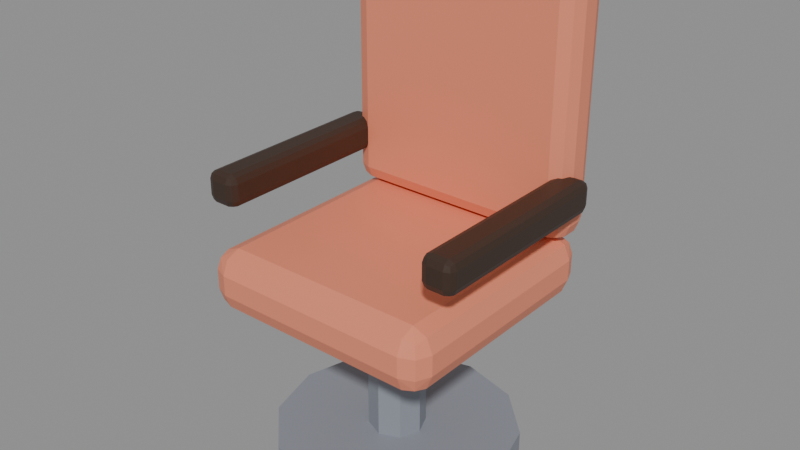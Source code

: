 # Source: int_kursiCukur.blend  (saved by Blender 5.3.31; exported with 4.5.12 LTS)
import bpy
from mathutils import Matrix  # noqa: F401  (used for matrix-valued properties, if any)

bpy.ops.wm.read_factory_settings(use_empty=True)
scene = bpy.context.scene
scene.name = 'Scene'

# ---- images (referenced by path relative to the original .blend; pixels are not part of the script)
import os
ASSET_DIR = os.environ.get("B2B_ASSET_DIR", "")  # directory of the original .blend (textures are referenced by path, not embedded)
HERE = os.path.dirname(os.path.abspath(__file__))  # packed textures are extracted next to this script under _unpacked/

def load_image(name, relpath, width, height, colorspace="sRGB"):
    """Load a texture the original file referenced (path relative to the .blend, or extracted next to this script)."""
    p = next((c for c in (os.path.join(HERE, relpath), os.path.join(ASSET_DIR, relpath)) if relpath and os.path.exists(c)), "")
    if p:
        img = bpy.data.images.load(p, check_existing=True)
        img.name = name
    else:  # same state as the original file: an image datablock whose file is absent (Cycles renders it pink)
        img = bpy.data.images.new(name, width, height)
        img.source = "FILE"
        img.filepath = "//" + (relpath or name)
    img.colorspace_settings.name = colorspace
    return img
img_palet_int_kursicukur = load_image('palet_int_kursiCukur', '_unpacked/palet_int_kursiCukur.26de8da8.png', 12, 4, 'sRGB')

# ---- materials (node trees are filled in below, after node groups)
mat_palet_int_kursicukur = bpy.data.materials.new('palet_int_kursiCukur')

# ---- material node trees
mat_palet_int_kursicukur.use_nodes = True; mat_palet_int_kursicukur.node_tree.nodes.clear()
_N = mat_palet_int_kursicukur.node_tree.nodes; _L = mat_palet_int_kursicukur.node_tree.links
n0 = _N.new('ShaderNodeBsdfPrincipled'); n0.name = 'Principled BSDF'; n0.location = (-200, 100)
n0.inputs[10].default_value = 0.005
n1 = _N.new('ShaderNodeOutputMaterial'); n1.name = 'Material Output'; n1.location = (200, 100)
n2 = _N.new('ShaderNodeTexImage'); n2.name = 'Image Texture'; n2.location = (0, 0)
n2.image = img_palet_int_kursicukur
n2.interpolation = 'Closest'
_L.new(n0.outputs[0], n1.inputs[0])
_L.new(n2.outputs[0], n0.inputs[0])
n1.is_active_output = True

# ---- meshes
me_int_kursicukur = bpy.data.meshes.new('int_kursiCukur')
me_int_kursicukur.from_pydata([(0.0, 0.3, 0.0), (0.0, 0.3, 0.08), (0.15, 0.2598, 0.0), (0.15, 0.2598, 0.08), (0.2598, 0.15, 0.0), (0.2598, 0.15, 0.08), (0.3, 0.0, 0.0), (0.3, 0.0, 0.08), (0.2598, -0.15, 0.0), (0.2598, -0.15, 0.08), (0.15, -0.2598, 0.0), (0.15, -0.2598, 0.08), (0.0, -0.3, 0.0), (0.0, -0.3, 0.08), (-0.15, -0.2598, 0.0), (-0.15, -0.2598, 0.08), (-0.2598, -0.15, 0.0), (-0.2598, -0.15, 0.08), (-0.3, 0.0, 0.0), (-0.3, 0.0, 0.08), (-0.2598, 0.15, 0.0), (-0.2598, 0.15, 0.08), (-0.15, 0.2598, 0.0), (-0.15, 0.2598, 0.08), (0.0, 0.07, 0.075), (0.0, 0.07, 0.425), (0.0495, 0.0495, 0.075), (0.0495, 0.0495, 0.425), (0.07, 0.0, 0.075), (0.07, 0.0, 0.425), (0.0495, -0.0495, 0.075), (0.0495, -0.0495, 0.425), (0.0, -0.07, 0.075), (0.0, -0.07, 0.425), (-0.0495, -0.0495, 0.075), (-0.0495, -0.0495, 0.425), (-0.07, 0.0, 0.075), (-0.07, 0.0, 0.425), (-0.0495, 0.0495, 0.075), (-0.0495, 0.0495, 0.425), (-0.25, -0.25, 0.425), (-0.25, -0.3, 0.475), (-0.3, -0.25, 0.475), (-0.25, -0.2854, 0.4396), (-0.2789, -0.2789, 0.4461), (-0.2854, -0.2854, 0.475), (-0.2854, -0.25, 0.4396), (-0.25, -0.3, 0.525), (-0.25, -0.25, 0.575), (-0.3, -0.25, 0.525), (-0.25, -0.2854, 0.5604), (-0.2789, -0.2789, 0.5539), (-0.2854, -0.25, 0.5604), (-0.2854, -0.2854, 0.525), (-0.25, 0.25, 0.425), (-0.3, 0.25, 0.475), (-0.25, 0.3, 0.475), (-0.2854, 0.25, 0.4396), (-0.2789, 0.2789, 0.4461), (-0.2854, 0.2854, 0.475), (-0.25, 0.2854, 0.4396), (-0.25, 0.25, 0.575), (-0.25, 0.3, 0.525), (-0.3, 0.25, 0.525), (-0.25, 0.2854, 0.5604), (-0.2789, 0.2789, 0.5539), (-0.2854, 0.2854, 0.525), (-0.2854, 0.25, 0.5604), (0.25, -0.25, 0.425), (0.3, -0.25, 0.475), (0.25, -0.3, 0.475), (0.2854, -0.25, 0.4396), (0.2789, -0.2789, 0.4461), (0.2854, -0.2854, 0.475), (0.25, -0.2854, 0.4396), (0.25, -0.25, 0.575), (0.25, -0.3, 0.525), (0.3, -0.25, 0.525), (0.25, -0.2854, 0.5604), (0.2789, -0.2789, 0.5539), (0.2854, -0.2854, 0.525), (0.2854, -0.25, 0.5604), (0.25, 0.25, 0.425), (0.25, 0.3, 0.475), (0.3, 0.25, 0.475), (0.25, 0.2854, 0.4396), (0.2789, 0.2789, 0.4461), (0.2854, 0.2854, 0.475), (0.2854, 0.25, 0.4396), (0.25, 0.25, 0.575), (0.3, 0.25, 0.525), (0.25, 0.3, 0.525), (0.2854, 0.25, 0.5604), (0.2789, 0.2789, 0.5539), (0.2854, 0.2854, 0.525), (0.25, 0.2854, 0.5604), (-0.26, 0.24, 0.575), (-0.26, 0.2, 0.615), (-0.3, 0.24, 0.615), (-0.26, 0.2117, 0.5867), (-0.2831, 0.2169, 0.5919), (-0.2883, 0.2117, 0.615), (-0.2883, 0.24, 0.5867), (-0.26, 0.2, 1.185), (-0.26, 0.24, 1.225), (-0.3, 0.24, 1.185), (-0.26, 0.2117, 1.213), (-0.2831, 0.2169, 1.208), (-0.2883, 0.24, 1.213), (-0.2883, 0.2117, 1.185), (-0.26, 0.28, 0.575), (-0.3, 0.28, 0.615), (-0.26, 0.32, 0.615), (-0.2883, 0.28, 0.5867), (-0.2831, 0.3031, 0.5919), (-0.2883, 0.3083, 0.615), (-0.26, 0.3083, 0.5867), (-0.26, 0.28, 1.225), (-0.26, 0.32, 1.185), (-0.3, 0.28, 1.185), (-0.26, 0.3083, 1.213), (-0.2831, 0.3031, 1.208), (-0.2883, 0.3083, 1.185), (-0.2883, 0.28, 1.213), (0.26, 0.24, 0.575), (0.3, 0.24, 0.615), (0.26, 0.2, 0.615), (0.2883, 0.24, 0.5867), (0.2831, 0.2169, 0.5919), (0.2883, 0.2117, 0.615), (0.26, 0.2117, 0.5867), (0.26, 0.24, 1.225), (0.26, 0.2, 1.185), (0.3, 0.24, 1.185), (0.26, 0.2117, 1.213), (0.2831, 0.2169, 1.208), (0.2883, 0.2117, 1.185), (0.2883, 0.24, 1.213), (0.26, 0.28, 0.575), (0.26, 0.32, 0.615), (0.3, 0.28, 0.615), (0.26, 0.3083, 0.5867), (0.2831, 0.3031, 0.5919), (0.2883, 0.3083, 0.615), (0.2883, 0.28, 0.5867), (0.26, 0.28, 1.225), (0.3, 0.28, 1.185), (0.26, 0.32, 1.185), (0.2883, 0.28, 1.213), (0.2831, 0.3031, 1.208), (0.2883, 0.3083, 1.185), (0.26, 0.3083, 1.213), (-0.32, -0.23, 0.66), (-0.32, -0.25, 0.68), (-0.34, -0.23, 0.68), (-0.32, -0.2441, 0.6659), (-0.3315, -0.2415, 0.6685), (-0.3341, -0.2441, 0.68), (-0.3341, -0.23, 0.6659), (-0.32, -0.25, 0.72), (-0.32, -0.23, 0.74), (-0.34, -0.23, 0.72), (-0.32, -0.2441, 0.7341), (-0.3315, -0.2415, 0.7315), (-0.3341, -0.23, 0.7341), (-0.3341, -0.2441, 0.72), (-0.32, 0.23, 0.66), (-0.34, 0.23, 0.68), (-0.32, 0.25, 0.68), (-0.3341, 0.23, 0.6659), (-0.3315, 0.2415, 0.6685), (-0.3341, 0.2441, 0.68), (-0.32, 0.2441, 0.6659), (-0.32, 0.23, 0.74), (-0.32, 0.25, 0.72), (-0.34, 0.23, 0.72), (-0.32, 0.2441, 0.7341), (-0.3315, 0.2415, 0.7315), (-0.3341, 0.2441, 0.72), (-0.3341, 0.23, 0.7341), (-0.28, -0.23, 0.66), (-0.26, -0.23, 0.68), (-0.28, -0.25, 0.68), (-0.2659, -0.23, 0.6659), (-0.2685, -0.2415, 0.6685), (-0.2659, -0.2441, 0.68), (-0.28, -0.2441, 0.6659), (-0.28, -0.23, 0.74), (-0.28, -0.25, 0.72), (-0.26, -0.23, 0.72), (-0.28, -0.2441, 0.7341), (-0.2685, -0.2415, 0.7315), (-0.2659, -0.2441, 0.72), (-0.2659, -0.23, 0.7341), (-0.28, 0.23, 0.66), (-0.28, 0.25, 0.68), (-0.26, 0.23, 0.68), (-0.28, 0.2441, 0.6659), (-0.2685, 0.2415, 0.6685), (-0.2659, 0.2441, 0.68), (-0.2659, 0.23, 0.6659), (-0.28, 0.23, 0.74), (-0.26, 0.23, 0.72), (-0.28, 0.25, 0.72), (-0.2659, 0.23, 0.7341), (-0.2685, 0.2415, 0.7315), (-0.2659, 0.2441, 0.72), (-0.28, 0.2441, 0.7341), (0.28, -0.23, 0.66), (0.28, -0.25, 0.68), (0.26, -0.23, 0.68), (0.28, -0.2441, 0.6659), (0.2685, -0.2415, 0.6685), (0.2659, -0.2441, 0.68), (0.2659, -0.23, 0.6659), (0.28, -0.25, 0.72), (0.28, -0.23, 0.74), (0.26, -0.23, 0.72), (0.28, -0.2441, 0.7341), (0.2685, -0.2415, 0.7315), (0.2659, -0.23, 0.7341), (0.2659, -0.2441, 0.72), (0.28, 0.23, 0.66), (0.26, 0.23, 0.68), (0.28, 0.25, 0.68), (0.2659, 0.23, 0.6659), (0.2685, 0.2415, 0.6685), (0.2659, 0.2441, 0.68), (0.28, 0.2441, 0.6659), (0.28, 0.23, 0.74), (0.28, 0.25, 0.72), (0.26, 0.23, 0.72), (0.28, 0.2441, 0.7341), (0.2685, 0.2415, 0.7315), (0.2659, 0.2441, 0.72), (0.2659, 0.23, 0.7341), (0.32, -0.23, 0.66), (0.34, -0.23, 0.68), (0.32, -0.25, 0.68), (0.3341, -0.23, 0.6659), (0.3315, -0.2415, 0.6685), (0.3341, -0.2441, 0.68), (0.32, -0.2441, 0.6659), (0.32, -0.23, 0.74), (0.32, -0.25, 0.72), (0.34, -0.23, 0.72), (0.32, -0.2441, 0.7341), (0.3315, -0.2415, 0.7315), (0.3341, -0.2441, 0.72), (0.3341, -0.23, 0.7341), (0.32, 0.23, 0.66), (0.32, 0.25, 0.68), (0.34, 0.23, 0.68), (0.32, 0.2441, 0.6659), (0.3315, 0.2415, 0.6685), (0.3341, 0.2441, 0.68), (0.3341, 0.23, 0.6659), (0.32, 0.23, 0.74), (0.34, 0.23, 0.72), (0.32, 0.25, 0.72), (0.3341, 0.23, 0.7341), (0.3315, 0.2415, 0.7315), (0.3341, 0.2441, 0.72), (0.32, 0.2441, 0.7341)], [], [(0, 1, 3, 2), (2, 3, 5, 4), (4, 5, 7, 6), (6, 7, 9, 8), (8, 9, 11, 10), (10, 11, 13, 12), (12, 13, 15, 14), (14, 15, 17, 16), (16, 17, 19, 18), (18, 19, 21, 20), (3, 1, 23, 21, 19, 17, 15, 13, 11, 9, 7, 5), (20, 21, 23, 22), (22, 23, 1, 0), (0, 2, 4, 6, 8, 10, 12, 14, 16, 18, 20, 22), (24, 25, 27, 26), (26, 27, 29, 28), (28, 29, 31, 30), (30, 31, 33, 32), (32, 33, 35, 34), (34, 35, 37, 36), (27, 25, 39, 37, 35, 33, 31, 29), (36, 37, 39, 38), (38, 39, 25, 24), (24, 26, 28, 30, 32, 34, 36, 38), (40, 43, 44, 46), (41, 45, 44, 43), (42, 46, 44, 45), (47, 50, 51, 53), (48, 52, 51, 50), (49, 53, 51, 52), (54, 57, 58, 60), (55, 59, 58, 57), (56, 60, 58, 59), (61, 64, 65, 67), (62, 66, 65, 64), (63, 67, 65, 66), (68, 71, 72, 74), (69, 73, 72, 71), (70, 74, 72, 73), (75, 78, 79, 81), (76, 80, 79, 78), (77, 81, 79, 80), (82, 85, 86, 88), (83, 87, 86, 85), (84, 88, 86, 87), (89, 92, 93, 95), (90, 94, 93, 92), (91, 95, 93, 94), (54, 40, 46, 57), (57, 46, 42, 55), (41, 47, 53, 45), (45, 53, 49, 42), (48, 61, 67, 52), (52, 67, 63, 49), (62, 56, 59, 66), (66, 59, 55, 63), (82, 54, 60, 85), (85, 60, 56, 83), (61, 89, 95, 64), (64, 95, 91, 62), (90, 84, 87, 94), (94, 87, 83, 91), (68, 82, 88, 71), (71, 88, 84, 69), (89, 75, 81, 92), (92, 81, 77, 90), (76, 70, 73, 80), (80, 73, 69, 77), (40, 68, 74, 43), (43, 74, 70, 41), (75, 48, 50, 78), (78, 50, 47, 76), (54, 82, 68, 40), (42, 49, 63, 55), (70, 76, 47, 41), (89, 61, 48, 75), (56, 62, 91, 83), (84, 90, 77, 69), (96, 99, 100, 102), (97, 101, 100, 99), (98, 102, 100, 101), (103, 106, 107, 109), (104, 108, 107, 106), (105, 109, 107, 108), (110, 113, 114, 116), (111, 115, 114, 113), (112, 116, 114, 115), (117, 120, 121, 123), (118, 122, 121, 120), (119, 123, 121, 122), (124, 127, 128, 130), (125, 129, 128, 127), (126, 130, 128, 129), (131, 134, 135, 137), (132, 136, 135, 134), (133, 137, 135, 136), (138, 141, 142, 144), (139, 143, 142, 141), (140, 144, 142, 143), (145, 148, 149, 151), (146, 150, 149, 148), (147, 151, 149, 150), (110, 96, 102, 113), (113, 102, 98, 111), (97, 103, 109, 101), (101, 109, 105, 98), (104, 117, 123, 108), (108, 123, 119, 105), (118, 112, 115, 122), (122, 115, 111, 119), (138, 110, 116, 141), (141, 116, 112, 139), (117, 145, 151, 120), (120, 151, 147, 118), (146, 140, 143, 150), (150, 143, 139, 147), (124, 138, 144, 127), (127, 144, 140, 125), (145, 131, 137, 148), (148, 137, 133, 146), (132, 126, 129, 136), (136, 129, 125, 133), (96, 124, 130, 99), (99, 130, 126, 97), (131, 104, 106, 134), (134, 106, 103, 132), (110, 138, 124, 96), (98, 105, 119, 111), (126, 132, 103, 97), (145, 117, 104, 131), (112, 118, 147, 139), (140, 146, 133, 125), (152, 155, 156, 158), (153, 157, 156, 155), (154, 158, 156, 157), (159, 162, 163, 165), (160, 164, 163, 162), (161, 165, 163, 164), (166, 169, 170, 172), (167, 171, 170, 169), (168, 172, 170, 171), (173, 176, 177, 179), (174, 178, 177, 176), (175, 179, 177, 178), (180, 183, 184, 186), (181, 185, 184, 183), (182, 186, 184, 185), (187, 190, 191, 193), (188, 192, 191, 190), (189, 193, 191, 192), (194, 197, 198, 200), (195, 199, 198, 197), (196, 200, 198, 199), (201, 204, 205, 207), (202, 206, 205, 204), (203, 207, 205, 206), (166, 152, 158, 169), (169, 158, 154, 167), (153, 159, 165, 157), (157, 165, 161, 154), (160, 173, 179, 164), (164, 179, 175, 161), (174, 168, 171, 178), (178, 171, 167, 175), (194, 166, 172, 197), (197, 172, 168, 195), (173, 201, 207, 176), (176, 207, 203, 174), (202, 196, 199, 206), (206, 199, 195, 203), (180, 194, 200, 183), (183, 200, 196, 181), (201, 187, 193, 204), (204, 193, 189, 202), (188, 182, 185, 192), (192, 185, 181, 189), (152, 180, 186, 155), (155, 186, 182, 153), (187, 160, 162, 190), (190, 162, 159, 188), (166, 194, 180, 152), (154, 161, 175, 167), (182, 188, 159, 153), (201, 173, 160, 187), (168, 174, 203, 195), (196, 202, 189, 181), (208, 211, 212, 214), (209, 213, 212, 211), (210, 214, 212, 213), (215, 218, 219, 221), (216, 220, 219, 218), (217, 221, 219, 220), (222, 225, 226, 228), (223, 227, 226, 225), (224, 228, 226, 227), (229, 232, 233, 235), (230, 234, 233, 232), (231, 235, 233, 234), (236, 239, 240, 242), (237, 241, 240, 239), (238, 242, 240, 241), (243, 246, 247, 249), (244, 248, 247, 246), (245, 249, 247, 248), (250, 253, 254, 256), (251, 255, 254, 253), (252, 256, 254, 255), (257, 260, 261, 263), (258, 262, 261, 260), (259, 263, 261, 262), (222, 208, 214, 225), (225, 214, 210, 223), (209, 215, 221, 213), (213, 221, 217, 210), (216, 229, 235, 220), (220, 235, 231, 217), (230, 224, 227, 234), (234, 227, 223, 231), (250, 222, 228, 253), (253, 228, 224, 251), (229, 257, 263, 232), (232, 263, 259, 230), (258, 252, 255, 262), (262, 255, 251, 259), (236, 250, 256, 239), (239, 256, 252, 237), (257, 243, 249, 260), (260, 249, 245, 258), (244, 238, 241, 248), (248, 241, 237, 245), (208, 236, 242, 211), (211, 242, 238, 209), (243, 216, 218, 246), (246, 218, 215, 244), (222, 250, 236, 208), (210, 217, 231, 223), (238, 244, 215, 209), (257, 229, 216, 243), (224, 230, 259, 251), (252, 258, 245, 237)])
_uv = me_int_kursicukur.uv_layers.new(name='UVMap')
_uv.uv.foreach_set('vector', [0.1667, 0.5, 0.1667, 0.5, 0.1667, 0.5, 0.1667, 0.5, 0.1667, 0.5, 0.1667, 0.5, 0.1667, 0.5, 0.1667, 0.5, 0.1667, 0.5, 0.1667, 0.5, 0.1667, 0.5, 0.1667, 0.5, 0.1667, 0.5, 0.1667, 0.5, 0.1667, 0.5, 0.1667, 0.5, 0.1667, 0.5, 0.1667, 0.5, 0.1667, 0.5, 0.1667, 0.5, 0.1667, 0.5, 0.1667, 0.5, 0.1667, 0.5, 0.1667, 0.5, 0.1667, 0.5, 0.1667, 0.5, 0.1667, 0.5, 0.1667, 0.5, 0.1667, 0.5, 0.1667, 0.5, 0.1667, 0.5, 0.1667, 0.5, 0.1667, 0.5, 0.1667, 0.5, 0.1667, 0.5, 0.1667, 0.5, 0.1667, 0.5, 0.1667, 0.5, 0.1667, 0.5, 0.1667, 0.5, 0.1667, 0.5, 0.1667, 0.5, 0.1667, 0.5, 0.1667, 0.5, 0.1667, 0.5, 0.1667, 0.5, 0.1667, 0.5, 0.1667, 0.5, 0.1667, 0.5, 0.1667, 0.5, 0.1667, 0.5, 0.1667, 0.5, 0.1667, 0.5, 0.1667, 0.5, 0.1667, 0.5, 0.1667, 0.5, 0.1667, 0.5, 0.1667, 0.5, 0.1667, 0.5, 0.1667, 0.5, 0.1667, 0.5, 0.1667, 0.5, 0.1667, 0.5, 0.1667, 0.5, 0.1667, 0.5, 0.1667, 0.5, 0.1667, 0.5, 0.1667, 0.5, 0.1667, 0.5, 0.1667, 0.5, 0.1667, 0.5, 0.1667, 0.5, 0.1667, 0.5, 0.1667, 0.5, 0.1667, 0.5, 0.1667, 0.5, 0.1667, 0.5, 0.1667, 0.5, 0.1667, 0.5, 0.1667, 0.5, 0.1667, 0.5, 0.1667, 0.5, 0.1667, 0.5, 0.1667, 0.5, 0.1667, 0.5, 0.1667, 0.5, 0.1667, 0.5, 0.1667, 0.5, 0.1667, 0.5, 0.1667, 0.5, 0.1667, 0.5, 0.1667, 0.5, 0.1667, 0.5, 0.1667, 0.5, 0.1667, 0.5, 0.1667, 0.5, 0.1667, 0.5, 0.1667, 0.5, 0.1667, 0.5, 0.1667, 0.5, 0.1667, 0.5, 0.1667, 0.5, 0.1667, 0.5, 0.1667, 0.5, 0.1667, 0.5, 0.1667, 0.5, 0.1667, 0.5, 0.1667, 0.5, 0.1667, 0.5, 0.1667, 0.5, 0.1667, 0.5, 0.1667, 0.5, 0.1667, 0.5, 0.1667, 0.5, 0.1667, 0.5, 0.1667, 0.5, 0.1667, 0.5, 0.1667, 0.5, 0.1667, 0.5, 0.1667, 0.5, 0.5, 0.5, 0.5, 0.5, 0.5, 0.5, 0.5, 0.5, 0.5, 0.5, 0.5, 0.5, 0.5, 0.5, 0.5, 0.5, 0.5, 0.5, 0.5, 0.5, 0.5, 0.5, 0.5, 0.5, 0.5, 0.5, 0.5, 0.5, 0.5, 0.5, 0.5, 0.5, 0.5, 0.5, 0.5, 0.5, 0.5, 0.5, 0.5, 0.5, 0.5, 0.5, 0.5, 0.5, 0.5, 0.5, 0.5, 0.5, 0.5, 0.5, 0.5, 0.5, 0.5, 0.5, 0.5, 0.5, 0.5, 0.5, 0.5, 0.5, 0.5, 0.5, 0.5, 0.5, 0.5, 0.5, 0.5, 0.5, 0.5, 0.5, 0.5, 0.5, 0.5, 0.5, 0.5, 0.5, 0.5, 0.5, 0.5, 0.5, 0.5, 0.5, 0.5, 0.5, 0.5, 0.5, 0.5, 0.5, 0.5, 0.5, 0.5, 0.5, 0.5, 0.5, 0.5, 0.5, 0.5, 0.5, 0.5, 0.5, 0.5, 0.5, 0.5, 0.5, 0.5, 0.5, 0.5, 0.5, 0.5, 0.5, 0.5, 0.5, 0.5, 0.5, 0.5, 0.5, 0.5, 0.5, 0.5, 0.5, 0.5, 0.5, 0.5, 0.5, 0.5, 0.5, 0.5, 0.5, 0.5, 0.5, 0.5, 0.5, 0.5, 0.5, 0.5, 0.5, 0.5, 0.5, 0.5, 0.5, 0.5, 0.5, 0.5, 0.5, 0.5, 0.5, 0.5, 0.5, 0.5, 0.5, 0.5, 0.5, 0.5, 0.5, 0.5, 0.5, 0.5, 0.5, 0.5, 0.5, 0.5, 0.5, 0.5, 0.5, 0.5, 0.5, 0.5, 0.5, 0.5, 0.5, 0.5, 0.5, 0.5, 0.5, 0.5, 0.5, 0.5, 0.5, 0.5, 0.5, 0.5, 0.5, 0.5, 0.5, 0.5, 0.5, 0.5, 0.5, 0.5, 0.5, 0.5, 0.5, 0.5, 0.5, 0.5, 0.5, 0.5, 0.5, 0.5, 0.5, 0.5, 0.5, 0.5, 0.5, 0.5, 0.5, 0.5, 0.5, 0.5, 0.5, 0.5, 0.5, 0.5, 0.5, 0.5, 0.5, 0.5, 0.5, 0.5, 0.5, 0.5, 0.5, 0.5, 0.5, 0.5, 0.5, 0.5, 0.5, 0.5, 0.5, 0.5, 0.5, 0.5, 0.5, 0.5, 0.5, 0.5, 0.5, 0.5, 0.5, 0.5, 0.5, 0.5, 0.5, 0.5, 0.5, 0.5, 0.5, 0.5, 0.5, 0.5, 0.5, 0.5, 0.5, 0.5, 0.5, 0.5, 0.5, 0.5, 0.5, 0.5, 0.5, 0.5, 0.5, 0.5, 0.5, 0.5, 0.5, 0.5, 0.5, 0.5, 0.5, 0.5, 0.5, 0.5, 0.5, 0.5, 0.5, 0.5, 0.5, 0.5, 0.5, 0.5, 0.5, 0.5, 0.5, 0.5, 0.5, 0.5, 0.5, 0.5, 0.5, 0.5, 0.5, 0.5, 0.5, 0.5, 0.5, 0.5, 0.5, 0.5, 0.5, 0.5, 0.5, 0.5, 0.5, 0.5, 0.5, 0.5, 0.5, 0.5, 0.5, 0.5, 0.5, 0.5, 0.5, 0.5, 0.5, 0.5, 0.5, 0.5, 0.5, 0.5, 0.5, 0.5, 0.5, 0.5, 0.5, 0.5, 0.5, 0.5, 0.5, 0.5, 0.5, 0.5, 0.5, 0.5, 0.5, 0.5, 0.5, 0.5, 0.5, 0.5, 0.5, 0.5, 0.5, 0.5, 0.5, 0.5, 0.5, 0.5, 0.5, 0.5, 0.5, 0.5, 0.5, 0.5, 0.5, 0.5, 0.5, 0.5, 0.5, 0.5, 0.5, 0.5, 0.5, 0.5, 0.5, 0.5, 0.5, 0.5, 0.5, 0.5, 0.5, 0.5, 0.5, 0.5, 0.5, 0.5, 0.5, 0.5, 0.5, 0.5, 0.5, 0.5, 0.5, 0.5, 0.5, 0.5, 0.5, 0.5, 0.5, 0.5, 0.5, 0.5, 0.5, 0.5, 0.5, 0.5, 0.5, 0.5, 0.5, 0.5, 0.5, 0.5, 0.5, 0.5, 0.5, 0.5, 0.5, 0.5, 0.5, 0.5, 0.5, 0.5, 0.5, 0.5, 0.5, 0.5, 0.5, 0.5, 0.5, 0.5, 0.5, 0.5, 0.5, 0.5, 0.5, 0.5, 0.5, 0.5, 0.5, 0.5, 0.5, 0.5, 0.5, 0.5, 0.5, 0.5, 0.5, 0.5, 0.5, 0.5, 0.5, 0.5, 0.5, 0.5, 0.5, 0.5, 0.5, 0.5, 0.5, 0.5, 0.5, 0.5, 0.5, 0.5, 0.5, 0.5, 0.5, 0.5, 0.5, 0.5, 0.5, 0.5, 0.5, 0.5, 0.5, 0.5, 0.5, 0.5, 0.5, 0.5, 0.5, 0.5, 0.5, 0.5, 0.5, 0.5, 0.5, 0.5, 0.5, 0.5, 0.5, 0.5, 0.5, 0.5, 0.5, 0.5, 0.5, 0.5, 0.5, 0.5, 0.5, 0.5, 0.5, 0.5, 0.5, 0.5, 0.5, 0.5, 0.5, 0.5, 0.5, 0.5, 0.5, 0.5, 0.5, 0.5, 0.5, 0.5, 0.5, 0.5, 0.5, 0.5, 0.5, 0.5, 0.5, 0.5, 0.5, 0.5, 0.5, 0.5, 0.5, 0.5, 0.5, 0.5, 0.5, 0.5, 0.5, 0.5, 0.5, 0.5, 0.5, 0.5, 0.5, 0.5, 0.5, 0.5, 0.5, 0.5, 0.5, 0.5, 0.5, 0.5, 0.5, 0.5, 0.5, 0.5, 0.5, 0.5, 0.5, 0.5, 0.5, 0.5, 0.5, 0.5, 0.5, 0.5, 0.5, 0.5, 0.5, 0.5, 0.5, 0.5, 0.5, 0.5, 0.5, 0.5, 0.5, 0.5, 0.5, 0.5, 0.5, 0.5, 0.5, 0.5, 0.5, 0.5, 0.5, 0.5, 0.5, 0.5, 0.5, 0.5, 0.5, 0.5, 0.5, 0.5, 0.5, 0.5, 0.5, 0.5, 0.5, 0.5, 0.5, 0.5, 0.5, 0.5, 0.5, 0.5, 0.5, 0.5, 0.5, 0.5, 0.5, 0.5, 0.5, 0.5, 0.5, 0.5, 0.5, 0.5, 0.5, 0.5, 0.5, 0.5, 0.5, 0.5, 0.5, 0.5, 0.5, 0.5, 0.5, 0.5, 0.5, 0.5, 0.5, 0.5, 0.5, 0.5, 0.5, 0.5, 0.5, 0.5, 0.5, 0.5, 0.5, 0.5, 0.5, 0.5, 0.5, 0.5, 0.5, 0.5, 0.5, 0.5, 0.5, 0.5, 0.5, 0.5, 0.5, 0.5, 0.5, 0.5, 0.5, 0.5, 0.5, 0.5, 0.5, 0.5, 0.5, 0.5, 0.5, 0.5, 0.5, 0.5, 0.5, 0.5, 0.5, 0.5, 0.5, 0.5, 0.5, 0.5, 0.5, 0.5, 0.5, 0.5, 0.5, 0.5, 0.5, 0.5, 0.5, 0.5, 0.5, 0.5, 0.5, 0.5, 0.5, 0.5, 0.5, 0.5, 0.5, 0.5, 0.5, 0.5, 0.5, 0.5, 0.5, 0.5, 0.5, 0.5, 0.5, 0.5, 0.5, 0.5, 0.5, 0.5, 0.5, 0.5, 0.5, 0.5, 0.5, 0.5, 0.5, 0.5, 0.5, 0.5, 0.5, 0.5, 0.5, 0.5, 0.5, 0.5, 0.5, 0.5, 0.5, 0.5, 0.5, 0.5, 0.5, 0.5, 0.5, 0.5, 0.5, 0.5, 0.5, 0.5, 0.5, 0.5, 0.5, 0.5, 0.5, 0.5, 0.5, 0.5, 0.5, 0.5, 0.5, 0.5, 0.5, 0.5, 0.5, 0.5, 0.5, 0.5, 0.5, 0.5, 0.5, 0.5, 0.5, 0.5, 0.5, 0.5, 0.5, 0.5, 0.5, 0.5, 0.5, 0.5, 0.5, 0.5, 0.5, 0.5, 0.5, 0.5, 0.5, 0.5, 0.5, 0.5, 0.5, 0.5, 0.5, 0.5, 0.5, 0.5, 0.5, 0.5, 0.5, 0.5, 0.5, 0.5, 0.5, 0.5, 0.5, 0.5, 0.5, 0.5, 0.5, 0.5, 0.5, 0.5, 0.5, 0.5, 0.5, 0.5, 0.5, 0.5, 0.5, 0.5, 0.5, 0.5, 0.5, 0.5, 0.5, 0.5, 0.5, 0.5, 0.5, 0.5, 0.5, 0.5, 0.5, 0.5, 0.5, 0.5, 0.5, 0.5, 0.5, 0.5, 0.5, 0.5, 0.5, 0.5, 0.5, 0.5, 0.5, 0.5, 0.5, 0.5, 0.5, 0.5, 0.5, 0.5, 0.5, 0.5, 0.5, 0.5, 0.5, 0.5, 0.5, 0.5, 0.5, 0.5, 0.5, 0.5, 0.5, 0.5, 0.5, 0.5, 0.5, 0.5, 0.5, 0.8333, 0.5, 0.8333, 0.5, 0.8333, 0.5, 0.8333, 0.5, 0.8333, 0.5, 0.8333, 0.5, 0.8333, 0.5, 0.8333, 0.5, 0.8333, 0.5, 0.8333, 0.5, 0.8333, 0.5, 0.8333, 0.5, 0.8333, 0.5, 0.8333, 0.5, 0.8333, 0.5, 0.8333, 0.5, 0.8333, 0.5, 0.8333, 0.5, 0.8333, 0.5, 0.8333, 0.5, 0.8333, 0.5, 0.8333, 0.5, 0.8333, 0.5, 0.8333, 0.5, 0.8333, 0.5, 0.8333, 0.5, 0.8333, 0.5, 0.8333, 0.5, 0.8333, 0.5, 0.8333, 0.5, 0.8333, 0.5, 0.8333, 0.5, 0.8333, 0.5, 0.8333, 0.5, 0.8333, 0.5, 0.8333, 0.5, 0.8333, 0.5, 0.8333, 0.5, 0.8333, 0.5, 0.8333, 0.5, 0.8333, 0.5, 0.8333, 0.5, 0.8333, 0.5, 0.8333, 0.5, 0.8333, 0.5, 0.8333, 0.5, 0.8333, 0.5, 0.8333, 0.5, 0.8333, 0.5, 0.8333, 0.5, 0.8333, 0.5, 0.8333, 0.5, 0.8333, 0.5, 0.8333, 0.5, 0.8333, 0.5, 0.8333, 0.5, 0.8333, 0.5, 0.8333, 0.5, 0.8333, 0.5, 0.8333, 0.5, 0.8333, 0.5, 0.8333, 0.5, 0.8333, 0.5, 0.8333, 0.5, 0.8333, 0.5, 0.8333, 0.5, 0.8333, 0.5, 0.8333, 0.5, 0.8333, 0.5, 0.8333, 0.5, 0.8333, 0.5, 0.8333, 0.5, 0.8333, 0.5, 0.8333, 0.5, 0.8333, 0.5, 0.8333, 0.5, 0.8333, 0.5, 0.8333, 0.5, 0.8333, 0.5, 0.8333, 0.5, 0.8333, 0.5, 0.8333, 0.5, 0.8333, 0.5, 0.8333, 0.5, 0.8333, 0.5, 0.8333, 0.5, 0.8333, 0.5, 0.8333, 0.5, 0.8333, 0.5, 0.8333, 0.5, 0.8333, 0.5, 0.8333, 0.5, 0.8333, 0.5, 0.8333, 0.5, 0.8333, 0.5, 0.8333, 0.5, 0.8333, 0.5, 0.8333, 0.5, 0.8333, 0.5, 0.8333, 0.5, 0.8333, 0.5, 0.8333, 0.5, 0.8333, 0.5, 0.8333, 0.5, 0.8333, 0.5, 0.8333, 0.5, 0.8333, 0.5, 0.8333, 0.5, 0.8333, 0.5, 0.8333, 0.5, 0.8333, 0.5, 0.8333, 0.5, 0.8333, 0.5, 0.8333, 0.5, 0.8333, 0.5, 0.8333, 0.5, 0.8333, 0.5, 0.8333, 0.5, 0.8333, 0.5, 0.8333, 0.5, 0.8333, 0.5, 0.8333, 0.5, 0.8333, 0.5, 0.8333, 0.5, 0.8333, 0.5, 0.8333, 0.5, 0.8333, 0.5, 0.8333, 0.5, 0.8333, 0.5, 0.8333, 0.5, 0.8333, 0.5, 0.8333, 0.5, 0.8333, 0.5, 0.8333, 0.5, 0.8333, 0.5, 0.8333, 0.5, 0.8333, 0.5, 0.8333, 0.5, 0.8333, 0.5, 0.8333, 0.5, 0.8333, 0.5, 0.8333, 0.5, 0.8333, 0.5, 0.8333, 0.5, 0.8333, 0.5, 0.8333, 0.5, 0.8333, 0.5, 0.8333, 0.5, 0.8333, 0.5, 0.8333, 0.5, 0.8333, 0.5, 0.8333, 0.5, 0.8333, 0.5, 0.8333, 0.5, 0.8333, 0.5, 0.8333, 0.5, 0.8333, 0.5, 0.8333, 0.5, 0.8333, 0.5, 0.8333, 0.5, 0.8333, 0.5, 0.8333, 0.5, 0.8333, 0.5, 0.8333, 0.5, 0.8333, 0.5, 0.8333, 0.5, 0.8333, 0.5, 0.8333, 0.5, 0.8333, 0.5, 0.8333, 0.5, 0.8333, 0.5, 0.8333, 0.5, 0.8333, 0.5, 0.8333, 0.5, 0.8333, 0.5, 0.8333, 0.5, 0.8333, 0.5, 0.8333, 0.5, 0.8333, 0.5, 0.8333, 0.5, 0.8333, 0.5, 0.8333, 0.5, 0.8333, 0.5, 0.8333, 0.5, 0.8333, 0.5, 0.8333, 0.5, 0.8333, 0.5, 0.8333, 0.5, 0.8333, 0.5, 0.8333, 0.5, 0.8333, 0.5, 0.8333, 0.5, 0.8333, 0.5, 0.8333, 0.5, 0.8333, 0.5, 0.8333, 0.5, 0.8333, 0.5, 0.8333, 0.5, 0.8333, 0.5, 0.8333, 0.5, 0.8333, 0.5, 0.8333, 0.5, 0.8333, 0.5, 0.8333, 0.5, 0.8333, 0.5, 0.8333, 0.5, 0.8333, 0.5, 0.8333, 0.5, 0.8333, 0.5, 0.8333, 0.5, 0.8333, 0.5, 0.8333, 0.5, 0.8333, 0.5, 0.8333, 0.5, 0.8333, 0.5, 0.8333, 0.5, 0.8333, 0.5, 0.8333, 0.5, 0.8333, 0.5, 0.8333, 0.5, 0.8333, 0.5, 0.8333, 0.5, 0.8333, 0.5, 0.8333, 0.5, 0.8333, 0.5, 0.8333, 0.5, 0.8333, 0.5, 0.8333, 0.5, 0.8333, 0.5, 0.8333, 0.5, 0.8333, 0.5, 0.8333, 0.5, 0.8333, 0.5, 0.8333, 0.5, 0.8333, 0.5, 0.8333, 0.5, 0.8333, 0.5, 0.8333, 0.5, 0.8333, 0.5, 0.8333, 0.5, 0.8333, 0.5, 0.8333, 0.5, 0.8333, 0.5, 0.8333, 0.5, 0.8333, 0.5, 0.8333, 0.5, 0.8333, 0.5, 0.8333, 0.5, 0.8333, 0.5, 0.8333, 0.5, 0.8333, 0.5, 0.8333, 0.5, 0.8333, 0.5, 0.8333, 0.5, 0.8333, 0.5, 0.8333, 0.5, 0.8333, 0.5, 0.8333, 0.5, 0.8333, 0.5, 0.8333, 0.5, 0.8333, 0.5, 0.8333, 0.5, 0.8333, 0.5, 0.8333, 0.5, 0.8333, 0.5, 0.8333, 0.5, 0.8333, 0.5, 0.8333, 0.5, 0.8333, 0.5, 0.8333, 0.5, 0.8333, 0.5, 0.8333, 0.5, 0.8333, 0.5, 0.8333, 0.5, 0.8333, 0.5, 0.8333, 0.5, 0.8333, 0.5, 0.8333, 0.5, 0.8333, 0.5, 0.8333, 0.5, 0.8333, 0.5, 0.8333, 0.5, 0.8333, 0.5, 0.8333, 0.5, 0.8333, 0.5, 0.8333, 0.5, 0.8333, 0.5, 0.8333, 0.5, 0.8333, 0.5, 0.8333, 0.5, 0.8333, 0.5, 0.8333, 0.5, 0.8333, 0.5, 0.8333, 0.5, 0.8333, 0.5, 0.8333, 0.5, 0.8333, 0.5, 0.8333, 0.5, 0.8333, 0.5, 0.8333, 0.5, 0.8333, 0.5, 0.8333, 0.5, 0.8333, 0.5, 0.8333, 0.5, 0.8333, 0.5, 0.8333, 0.5, 0.8333, 0.5, 0.8333, 0.5, 0.8333, 0.5, 0.8333, 0.5, 0.8333, 0.5, 0.8333, 0.5, 0.8333, 0.5, 0.8333, 0.5, 0.8333, 0.5, 0.8333, 0.5, 0.8333, 0.5, 0.8333, 0.5, 0.8333, 0.5, 0.8333, 0.5, 0.8333, 0.5, 0.8333, 0.5, 0.8333, 0.5, 0.8333, 0.5, 0.8333, 0.5, 0.8333, 0.5, 0.8333, 0.5, 0.8333, 0.5, 0.8333, 0.5, 0.8333, 0.5, 0.8333, 0.5, 0.8333, 0.5, 0.8333, 0.5, 0.8333, 0.5, 0.8333, 0.5, 0.8333, 0.5, 0.8333, 0.5, 0.8333, 0.5, 0.8333, 0.5, 0.8333, 0.5, 0.8333, 0.5, 0.8333, 0.5, 0.8333, 0.5, 0.8333, 0.5, 0.8333, 0.5, 0.8333, 0.5, 0.8333, 0.5, 0.8333, 0.5, 0.8333, 0.5, 0.8333, 0.5, 0.8333, 0.5, 0.8333, 0.5, 0.8333, 0.5, 0.8333, 0.5, 0.8333, 0.5, 0.8333, 0.5, 0.8333, 0.5, 0.8333, 0.5, 0.8333, 0.5, 0.8333, 0.5, 0.8333, 0.5, 0.8333, 0.5, 0.8333, 0.5, 0.8333, 0.5, 0.8333, 0.5, 0.8333, 0.5, 0.8333, 0.5, 0.8333, 0.5, 0.8333, 0.5, 0.8333, 0.5, 0.8333, 0.5, 0.8333, 0.5, 0.8333, 0.5, 0.8333, 0.5, 0.8333, 0.5, 0.8333, 0.5, 0.8333, 0.5, 0.8333, 0.5, 0.8333, 0.5, 0.8333, 0.5, 0.8333, 0.5, 0.8333, 0.5, 0.8333, 0.5, 0.8333, 0.5, 0.8333, 0.5, 0.8333, 0.5, 0.8333, 0.5, 0.8333, 0.5, 0.8333, 0.5, 0.8333, 0.5, 0.8333, 0.5, 0.8333, 0.5, 0.8333, 0.5, 0.8333, 0.5, 0.8333, 0.5, 0.8333, 0.5, 0.8333, 0.5, 0.8333, 0.5, 0.8333, 0.5, 0.8333, 0.5, 0.8333, 0.5, 0.8333, 0.5, 0.8333, 0.5, 0.8333, 0.5, 0.8333, 0.5, 0.8333, 0.5, 0.8333, 0.5, 0.8333, 0.5, 0.8333, 0.5, 0.8333, 0.5, 0.8333, 0.5, 0.8333, 0.5, 0.8333, 0.5, 0.8333, 0.5, 0.8333, 0.5, 0.8333, 0.5, 0.8333, 0.5, 0.8333, 0.5, 0.8333, 0.5, 0.8333, 0.5, 0.8333, 0.5, 0.8333, 0.5, 0.8333, 0.5, 0.8333, 0.5, 0.8333, 0.5, 0.8333, 0.5, 0.8333, 0.5, 0.8333, 0.5, 0.8333, 0.5, 0.8333, 0.5, 0.8333, 0.5, 0.8333, 0.5])
me_int_kursicukur.materials.append(mat_palet_int_kursicukur)
me_int_kursicukur.update()

# ---- objects
ob_int_kursicukur = bpy.data.objects.new('int_kursiCukur', me_int_kursicukur)

# ---- transforms, parenting, visibility, modifiers, constraints
ob_int_kursicukur.location = (0.0, 0.0, 0.0)

# ---- collection membership
scene.collection.objects.link(ob_int_kursicukur)

# ---- scene / render settings (as saved in the file)
scene.frame_start = 1; scene.frame_end = 250; scene.frame_set(1)
scene.render.engine = 'BLENDER_EEVEE_NEXT'
scene.render.bake_bias = 0.0
scene.render.bake_samples = 0
scene.render.compositor_device = 'GPU'
scene.eevee.use_volume_custom_range = False
scene.eevee.fast_gi_thickness_near = 0.1
scene.eevee.fast_gi_thickness_far = 0.0
scene.eevee.ray_tracing_options.screen_trace_thickness = 0.1
bpy.context.view_layer.update()

# ---- added for rendering (the .blend has no active camera and no usable light): camera, sun + grey world if the file has none
cam_auto = bpy.data.cameras.new('AutoCamera')
cam_auto.lens = 50.0
cam_auto.sensor_width = 36.0
cam_auto.clip_end = 1000.0
ob_auto_camera = bpy.data.objects.new('AutoCamera', cam_auto)
scene.collection.objects.link(ob_auto_camera)
ob_auto_camera.location = (1.41757, -1.69108, 1.74655)
ob_auto_camera.rotation_euler = (1.09748, -7.21219e-08, 0.694738)
scene.camera = ob_auto_camera
light_auto_sun = bpy.data.lights.new('AutoSun', 'SUN')
light_auto_sun.energy = 3.0
light_auto_sun.angle = 0.0523599
ob_auto_sun = bpy.data.objects.new('AutoSun', light_auto_sun)
scene.collection.objects.link(ob_auto_sun)
ob_auto_sun.rotation_euler = (0.872665, 0.174533, 0.523599)
if scene.world is None:
    world_auto = bpy.data.worlds.new('AutoWorld')
    world_auto.color = (0.3, 0.3, 0.3)
    scene.world = world_auto
bpy.context.view_layer.update()
